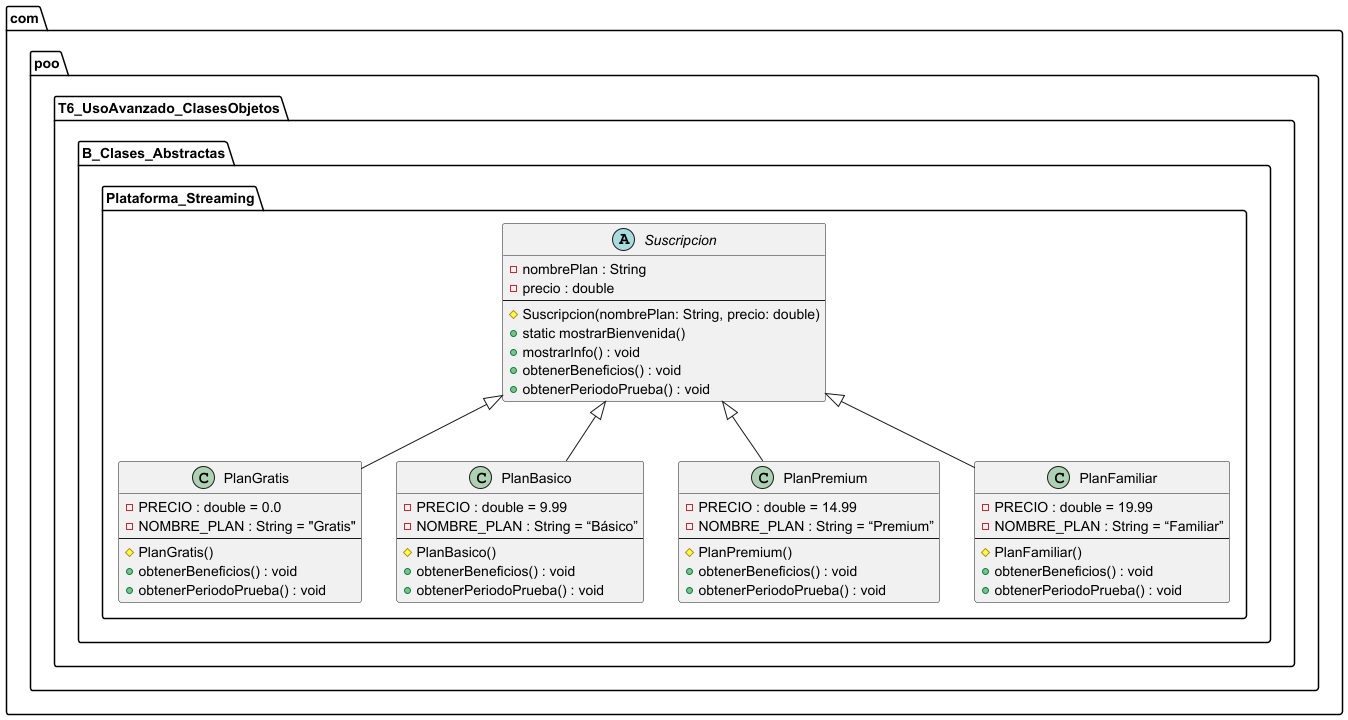

The diagram above was rendered by PlantUML. Its source (embedded in the PNG):
@startuml
package "com.poo.T6_UsoAvanzado_ClasesObjetos.B_Clases_Abstractas.Plataforma_Streaming" {

abstract class Suscripcion {
    - nombrePlan : String
    - precio : double
    --
    # Suscripcion(nombrePlan: String, precio: double)
    + static mostrarBienvenida()
    + mostrarInfo() : void
    + obtenerBeneficios() : void
    + obtenerPeriodoPrueba() : void
}

class PlanGratis {
    - PRECIO : double = 0.0
    - NOMBRE_PLAN : String = "Gratis"
    --
    # PlanGratis()
    + obtenerBeneficios() : void
    + obtenerPeriodoPrueba() : void
}

class PlanBasico {
    - PRECIO : double = 9.99
    - NOMBRE_PLAN : String = “Básico”
    --
    # PlanBasico()
    + obtenerBeneficios() : void
    + obtenerPeriodoPrueba() : void
}

class PlanPremium {
    - PRECIO : double = 14.99
    - NOMBRE_PLAN : String = “Premium”
    --
    # PlanPremium()
    + obtenerBeneficios() : void
    + obtenerPeriodoPrueba() : void
}

class PlanFamiliar {
    - PRECIO : double = 19.99
    - NOMBRE_PLAN : String = “Familiar”
    --
    # PlanFamiliar()
    + obtenerBeneficios() : void
    + obtenerPeriodoPrueba() : void
}

Suscripcion <|-- PlanGratis
Suscripcion <|-- PlanBasico
Suscripcion <|-- PlanPremium
Suscripcion <|-- PlanFamiliar
}

@enduml